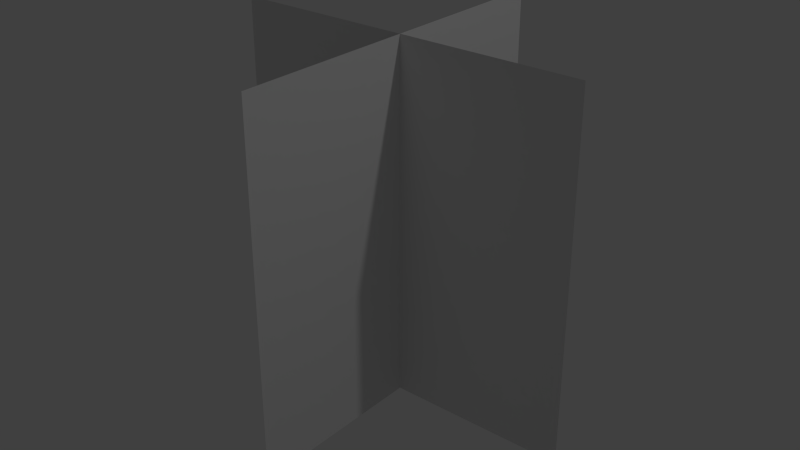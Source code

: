 # Source: bush.blend  (saved by Blender 2.70.0; exported with 4.5.12 LTS)
import bpy
from mathutils import Matrix  # noqa: F401  (used for matrix-valued properties, if any)

bpy.ops.wm.read_factory_settings(use_empty=True)
scene = bpy.context.scene
scene.name = 'Scene'

# ---- collections
col_collection_1 = bpy.data.collections.new('Collection 1'); scene.collection.children.link(col_collection_1)

# ---- materials (node trees are filled in below, after node groups)
mat_bush = bpy.data.materials.new('Bush')
mat_bush.alpha_threshold = 0.0
mat_bush.use_transparent_shadow = False
mat_bush.roughness = 0.5

# ---- material node trees

# ---- world
world_world = bpy.data.worlds.new('World'); scene.world = world_world
world_world.color = (0.05088, 0.05088, 0.05088)
world_world.use_sun_shadow = False
world_world.sun_shadow_jitter_overblur = 0.0
world_world.cycles.sampling_method = 'MANUAL'
world_world.cycles.sample_map_resolution = 256

# ---- lights
light_lamp = bpy.data.lights.new('Lamp', 'POINT')
light_lamp.transmission_factor = 0.0
light_lamp.cutoff_distance = 30.0
light_lamp.energy = 100.0
light_lamp.shadow_buffer_clip_start = 1.001
light_lamp.shadow_soft_size = 0.1
light_lamp.shadow_maximum_resolution = 0.006
light_lamp.use_absolute_resolution = True
light_lamp.cycles.use_multiple_importance_sampling = False

# ---- meshes
me_bush = bpy.data.meshes.new('bush')
me_bush.from_pydata([(-1.0, 8.345e-07, 0.0), (1.0, 8.345e-07, 0.0), (-1.0, -8.345e-07, 2.0), (1.0, -8.345e-07, 2.0), (5.96e-08, -1.0, 5.96e-08), (-1.729e-06, 1.0, 5.96e-08), (1.729e-06, -1.0, 2.0), (-5.96e-08, 1.0, 2.0)], [], [(0, 1, 3, 2), (4, 5, 7, 6)])
_uv = me_bush.uv_layers.new(name='UVMap')
_uv.uv.foreach_set('vector', [9.998e-05, 9.998e-05, 0.9999, 0.0001, 0.9999, 0.9541, 9.998e-05, 0.9541, 9.998e-05, 0.0001007, 0.9999, 9.998e-05, 0.9999, 0.9541, 0.0001007, 0.9541])
me_bush.materials.append(mat_bush)
me_bush.use_remesh_preserve_volume = False
me_bush.use_remesh_preserve_attributes = False
me_bush.use_mirror_vertex_groups = False
me_bush.update()

# ---- objects
ob_bush = bpy.data.objects.new('bush', me_bush)
ob_lamp = bpy.data.objects.new('Lamp', light_lamp)

# ---- transforms, parenting, visibility, modifiers, constraints
ob_bush.location = (0.0, 0.0, 0.0)
ob_bush.lineart.crease_threshold = 0.0
ob_lamp.location = (4.076, 1.005, 5.904)
ob_lamp.rotation_euler = (0.6503, 0.05522, 1.866)
ob_lamp.lock_rotations_4d = False
ob_lamp.empty_display_type = 'ARROWS'
ob_lamp.color = (0.0, 0.0, 0.0, 0.0)
ob_lamp.lineart.crease_threshold = 0.0

# ---- collection membership
col_collection_1.objects.link(ob_bush)
col_collection_1.objects.link(ob_lamp)

# ---- scene / render settings (as saved in the file)
scene.frame_start = 1; scene.frame_end = 250; scene.frame_set(1)
scene.render.engine = 'BLENDER_EEVEE_NEXT'
scene.render.resolution_percentage = 50
scene.render.dither_intensity = 0.0
scene.cycles.use_denoising = False
scene.cycles.samples = 10
scene.cycles.sampling_pattern = 'TABULATED_SOBOL'
scene.cycles.light_sampling_threshold = 0.0
scene.cycles.use_adaptive_sampling = False
scene.cycles.use_light_tree = False
scene.cycles.blur_glossy = 0.0
scene.cycles.volume_bounces = 1
scene.cycles.pixel_filter_type = 'GAUSSIAN'
scene.cycles.sample_clamp_indirect = 0.0
scene.view_settings.view_transform = 'Standard'
bpy.context.view_layer.update()

# ---- added for rendering (the .blend has no active camera): camera
cam_auto = bpy.data.cameras.new('AutoCamera')
cam_auto.lens = 50.0
cam_auto.sensor_width = 36.0
cam_auto.clip_end = 1000.0
ob_auto_camera = bpy.data.objects.new('AutoCamera', cam_auto)
scene.collection.objects.link(ob_auto_camera)
ob_auto_camera.location = (3.20507, -3.84609, 3.56406)
ob_auto_camera.rotation_euler = (1.09748, -7.21219e-08, 0.694738)
scene.camera = ob_auto_camera
bpy.context.view_layer.update()
